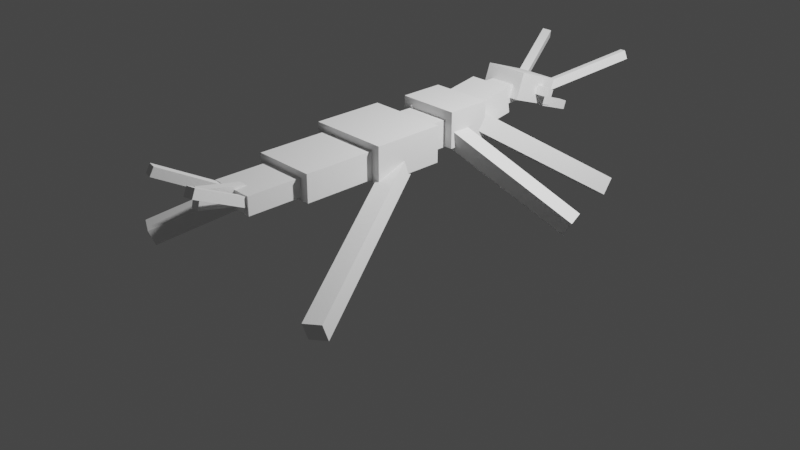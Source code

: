 # Source: Notoptera2.blend  (saved by Blender 2.91.10; exported with 4.5.12 LTS)
import bpy
from mathutils import Matrix  # noqa: F401  (used for matrix-valued properties, if any)

bpy.ops.wm.read_factory_settings(use_empty=True)
scene = bpy.context.scene
scene.name = 'Scene'

# ---- collections
col_collection = bpy.data.collections.new('Collection'); scene.collection.children.link(col_collection)

# ---- world
world_world = bpy.data.worlds.new('World'); scene.world = world_world
world_world.use_nodes = True; world_world.node_tree.nodes.clear()
_N = world_world.node_tree.nodes; _L = world_world.node_tree.links
n0 = _N.new('ShaderNodeOutputWorld'); n0.name = 'World Output'; n0.location = (300, 300)
n1 = _N.new('ShaderNodeBackground'); n1.name = 'Background'; n1.location = (10, 300)
n1.inputs[0].default_value = (0.05088, 0.05088, 0.05088, 1.0)
_L.new(n1.outputs[0], n0.inputs[0])
n0.is_active_output = True
world_world.color = (0.05088, 0.05088, 0.05088)
world_world.use_sun_shadow = False
world_world.sun_shadow_jitter_overblur = 0.0

# ---- cameras
cam_camera = bpy.data.cameras.new('Camera')
cam_camera.clip_end = 100.0
cam_camera.ortho_scale = 7.314

# ---- lights
light_light = bpy.data.lights.new('Light', 'POINT')
light_light.transmission_factor = 0.0
light_light.energy = 1000.0
light_light.shadow_soft_size = 0.1
light_light.shadow_maximum_resolution = 0.006
light_light.use_absolute_resolution = True

# ---- meshes
me_w_rfel = bpy.data.meshes.new('Würfel')
me_w_rfel.from_pydata([(0.0, -4.0, 0.0), (0.0, -4.0, 3.0), (0.0, 1.0, 0.0), (0.0, 1.0, 3.0), (6.0, -4.0, 0.0), (6.0, -4.0, 3.0), (6.0, 1.0, 0.0), (6.0, 1.0, 3.0)], [], [(0, 1, 3, 2), (2, 3, 7, 6), (6, 7, 5, 4), (4, 5, 1, 0), (2, 6, 4, 0), (7, 3, 1, 5)])
_uv = me_w_rfel.uv_layers.new(name='UV-Map')
_uv.uv.foreach_set('vector', [0.2578, 0.5781, 0.2578, 0.6016, 0.2188, 0.6016, 0.2188, 0.5781, 0.2188, 0.5781, 0.2188, 0.6016, 0.1719, 0.6016, 0.1719, 0.5781, 0.3438, 0.5781, 0.3438, 0.6016, 0.3047, 0.6016, 0.3047, 0.5781, 0.3047, 0.5781, 0.3047, 0.6016, 0.2578, 0.6016, 0.2578, 0.5781, 0.2578, 0.6016, 0.2578, 0.6484, 0.2969, 0.6484, 0.2969, 0.6016, 0.2188, 0.6484, 0.2188, 0.6016, 0.2578, 0.6016, 0.2578, 0.6484])
me_w_rfel.use_remesh_fix_poles = True
me_w_rfel.use_remesh_preserve_attributes = False
me_w_rfel.use_mirror_vertex_groups = False
me_w_rfel.update()
me_w_rfel_001 = bpy.data.meshes.new('Würfel.001')
me_w_rfel_001.from_pydata([(0.0, -4.0, 0.0), (0.0, -4.0, 3.0), (0.0, 1.0, 0.0), (0.0, 1.0, 3.0), (6.0, -4.0, 0.0), (6.0, -4.0, 3.0), (6.0, 1.0, 0.0), (6.0, 1.0, 3.0)], [], [(0, 1, 3, 2), (2, 3, 7, 6), (6, 7, 5, 4), (4, 5, 1, 0), (2, 6, 4, 0), (7, 3, 1, 5)])
_uv = me_w_rfel_001.uv_layers.new(name='UV-Map')
_uv.uv.foreach_set('vector', [0.08594, 0.5938, 0.08594, 0.6172, 0.04688, 0.6172, 0.04688, 0.5938, 0.04688, 0.5938, 0.04688, 0.6172, 0.0, 0.6172, 0.0, 0.5938, 0.1719, 0.5938, 0.1719, 0.6172, 0.1328, 0.6172, 0.1328, 0.5938, 0.1328, 0.5938, 0.1328, 0.6172, 0.08594, 0.6172, 0.08594, 0.5938, 0.08594, 0.6172, 0.08594, 0.6641, 0.125, 0.6641, 0.125, 0.6172, 0.04688, 0.6641, 0.04688, 0.6172, 0.08594, 0.6172, 0.08594, 0.6641])
me_w_rfel_001.use_remesh_fix_poles = True
me_w_rfel_001.use_remesh_preserve_attributes = False
me_w_rfel_001.use_mirror_vertex_groups = False
me_w_rfel_001.update()
me_w_rfel_002 = bpy.data.meshes.new('Würfel.002')
me_w_rfel_002.from_pydata([(0.0, -5.0, 0.0), (0.0, -5.0, 4.0), (0.0, 2.0, 0.0), (0.0, 2.0, 4.0), (5.0, -5.0, 0.0), (5.0, -5.0, 4.0), (5.0, 2.0, 0.0), (5.0, 2.0, 4.0)], [], [(0, 1, 3, 2), (2, 3, 7, 6), (6, 7, 5, 4), (4, 5, 1, 0), (2, 6, 4, 0), (7, 3, 1, 5)])
_uv = me_w_rfel_002.uv_layers.new(name='UV-Map')
_uv.uv.foreach_set('vector', [0.4219, 0.6641, 0.4219, 0.6953, 0.3672, 0.6953, 0.3672, 0.6641, 0.3672, 0.6641, 0.3672, 0.6953, 0.3281, 0.6953, 0.3281, 0.6641, 0.5156, 0.6641, 0.5156, 0.6953, 0.4609, 0.6953, 0.4609, 0.6641, 0.4609, 0.6641, 0.4609, 0.6953, 0.4219, 0.6953, 0.4219, 0.6641, 0.4219, 0.6953, 0.4219, 0.7344, 0.4766, 0.7344, 0.4766, 0.6953, 0.3672, 0.7344, 0.3672, 0.6953, 0.4219, 0.6953, 0.4219, 0.7344])
me_w_rfel_002.use_remesh_fix_poles = True
me_w_rfel_002.use_remesh_preserve_attributes = False
me_w_rfel_002.use_mirror_vertex_groups = False
me_w_rfel_002.update()
me_w_rfel_003 = bpy.data.meshes.new('Würfel.003')
me_w_rfel_003.from_pydata([(0.0, -4.0, 0.0), (0.0, -4.0, 3.0), (0.0, 1.0, 0.0), (0.0, 1.0, 3.0), (5.0, -4.0, 0.0), (5.0, -4.0, 3.0), (5.0, 1.0, 0.0), (5.0, 1.0, 3.0)], [], [(0, 1, 3, 2), (2, 3, 7, 6), (6, 7, 5, 4), (4, 5, 1, 0), (2, 6, 4, 0), (7, 3, 1, 5)])
_uv = me_w_rfel_003.uv_layers.new(name='UV-Map')
_uv.uv.foreach_set('vector', [0.2344, 0.5156, 0.2344, 0.5391, 0.1953, 0.5391, 0.1953, 0.5156, 0.1953, 0.5156, 0.1953, 0.5391, 0.1562, 0.5391, 0.1562, 0.5156, 0.3125, 0.5156, 0.3125, 0.5391, 0.2734, 0.5391, 0.2734, 0.5156, 0.2734, 0.5156, 0.2734, 0.5391, 0.2344, 0.5391, 0.2344, 0.5156, 0.2344, 0.5391, 0.2344, 0.5781, 0.2734, 0.5781, 0.2734, 0.5391, 0.1953, 0.5781, 0.1953, 0.5391, 0.2344, 0.5391, 0.2344, 0.5781])
me_w_rfel_003.use_remesh_fix_poles = True
me_w_rfel_003.use_remesh_preserve_attributes = False
me_w_rfel_003.use_mirror_vertex_groups = False
me_w_rfel_003.update()
me_w_rfel_004 = bpy.data.meshes.new('Würfel.004')
me_w_rfel_004.from_pydata([(0.0, -6.0, 0.0), (0.0, -6.0, 4.0), (0.0, 3.0, 0.0), (0.0, 3.0, 4.0), (8.0, -6.0, 0.0), (8.0, -6.0, 4.0), (8.0, 3.0, 0.0), (8.0, 3.0, 4.0)], [], [(0, 1, 3, 2), (2, 3, 7, 6), (6, 7, 5, 4), (4, 5, 1, 0), (2, 6, 4, 0), (7, 3, 1, 5)])
_uv = me_w_rfel_004.uv_layers.new(name='UV-Map')
_uv.uv.foreach_set('vector', [0.1328, 0.8438, 0.1328, 0.875, 0.0625, 0.875, 0.0625, 0.8438, 0.0625, 0.8438, 0.0625, 0.875, 0.0, 0.875, 0.0, 0.8438, 0.2656, 0.8438, 0.2656, 0.875, 0.1953, 0.875, 0.1953, 0.8438, 0.1953, 0.8438, 0.1953, 0.875, 0.1328, 0.875, 0.1328, 0.8438, 0.1328, 0.875, 0.1328, 0.9375, 0.2031, 0.9375, 0.2031, 0.875, 0.0625, 0.9375, 0.0625, 0.875, 0.1328, 0.875, 0.1328, 0.9375])
me_w_rfel_004.use_remesh_fix_poles = True
me_w_rfel_004.use_remesh_preserve_attributes = False
me_w_rfel_004.use_mirror_vertex_groups = False
me_w_rfel_004.update()
me_w_rfel_005 = bpy.data.meshes.new('Würfel.005')
me_w_rfel_005.from_pydata([(0.0, -5.0, 0.0), (0.0, -5.0, 3.0), (0.0, 2.0, 0.0), (0.0, 2.0, 3.0), (9.0, -5.0, 0.0), (9.0, -5.0, 3.0), (9.0, 2.0, 0.0), (9.0, 2.0, 3.0)], [], [(0, 1, 3, 2), (2, 3, 7, 6), (6, 7, 5, 4), (4, 5, 1, 0), (2, 6, 4, 0), (7, 3, 1, 5)])
_uv = me_w_rfel_005.uv_layers.new(name='UV-Map')
_uv.uv.foreach_set('vector', [0.125, 0.75, 0.125, 0.7734, 0.07031, 0.7734, 0.07031, 0.75, 0.07031, 0.75, 0.07031, 0.7734, 0.0, 0.7734, 0.0, 0.75, 0.25, 0.75, 0.25, 0.7734, 0.1953, 0.7734, 0.1953, 0.75, 0.1953, 0.75, 0.1953, 0.7734, 0.125, 0.7734, 0.125, 0.75, 0.125, 0.7734, 0.125, 0.8438, 0.1797, 0.8438, 0.1797, 0.7734, 0.07031, 0.8438, 0.07031, 0.7734, 0.125, 0.7734, 0.125, 0.8438])
me_w_rfel_005.use_remesh_fix_poles = True
me_w_rfel_005.use_remesh_preserve_attributes = False
me_w_rfel_005.use_mirror_vertex_groups = False
me_w_rfel_005.update()
me_w_rfel_006 = bpy.data.meshes.new('Würfel.006')
me_w_rfel_006.from_pydata([(-2.0, -4.0, 0.0), (-2.0, -4.0, 2.0), (-2.0, 1.0, 0.0), (-2.0, 1.0, 2.0), (7.0, -4.0, 0.0), (7.0, -4.0, 2.0), (7.0, 1.0, 0.0), (7.0, 1.0, 2.0)], [], [(0, 1, 3, 2), (2, 3, 7, 6), (6, 7, 5, 4), (4, 5, 1, 0), (2, 6, 4, 0), (7, 3, 1, 5)])
_uv = me_w_rfel_006.uv_layers.new(name='UV-Map')
_uv.uv.foreach_set('vector', [0.1094, 0.6641, 0.1094, 0.6797, 0.07031, 0.6797, 0.07031, 0.6641, 0.07031, 0.6641, 0.07031, 0.6797, 0.0, 0.6797, 0.0, 0.6641, 0.2188, 0.6641, 0.2188, 0.6797, 0.1797, 0.6797, 0.1797, 0.6641, 0.1797, 0.6641, 0.1797, 0.6797, 0.1094, 0.6797, 0.1094, 0.6641, 0.1094, 0.6797, 0.1094, 0.75, 0.1484, 0.75, 0.1484, 0.6797, 0.07031, 0.75, 0.07031, 0.6797, 0.1094, 0.6797, 0.1094, 0.75])
me_w_rfel_006.use_remesh_fix_poles = True
me_w_rfel_006.use_remesh_preserve_attributes = False
me_w_rfel_006.use_mirror_vertex_groups = False
me_w_rfel_006.update()
me_w_rfel_007 = bpy.data.meshes.new('Würfel.007')
me_w_rfel_007.from_pydata([(2.0, -2.0, 0.0), (2.0, -2.0, 2.0), (2.0, -1.0, 0.0), (2.0, -1.0, 2.0), (7.0, -2.0, 0.0), (7.0, -2.0, 2.0), (7.0, -1.0, 0.0), (7.0, -1.0, 2.0)], [], [(0, 1, 3, 2), (2, 3, 7, 6), (6, 7, 5, 4), (4, 5, 1, 0), (2, 6, 4, 0), (7, 3, 1, 5)])
_uv = me_w_rfel_007.uv_layers.new(name='UV-Map')
_uv.uv.foreach_set('vector', [0.3984, 0.8203, 0.3984, 0.8359, 0.3906, 0.8359, 0.3906, 0.8203, 0.3906, 0.8203, 0.3906, 0.8359, 0.3516, 0.8359, 0.3516, 0.8203, 0.4453, 0.8203, 0.4453, 0.8359, 0.4375, 0.8359, 0.4375, 0.8203, 0.4375, 0.8203, 0.4375, 0.8359, 0.3984, 0.8359, 0.3984, 0.8203, 0.3984, 0.8359, 0.3984, 0.875, 0.4062, 0.875, 0.4062, 0.8359, 0.3906, 0.875, 0.3906, 0.8359, 0.3984, 0.8359, 0.3984, 0.875])
me_w_rfel_007.use_remesh_fix_poles = True
me_w_rfel_007.use_remesh_preserve_attributes = False
me_w_rfel_007.use_mirror_vertex_groups = False
me_w_rfel_007.update()
me_w_rfel_008 = bpy.data.meshes.new('Würfel.008')
me_w_rfel_008.from_pydata([(-2.0, -2.0, 0.0), (-2.0, -2.0, 1.0), (-2.0, -1.0, 0.0), (-2.0, -1.0, 1.0), (7.0, -2.0, 0.0), (7.0, -2.0, 1.0), (7.0, -1.0, 0.0), (7.0, -1.0, 1.0)], [], [(0, 1, 3, 2), (2, 3, 7, 6), (6, 7, 5, 4), (4, 5, 1, 0), (2, 6, 4, 0), (7, 3, 1, 5)])
_uv = me_w_rfel_008.uv_layers.new(name='UV-Map')
_uv.uv.foreach_set('vector', [0.07812, 0.5156, 0.07812, 0.5234, 0.07031, 0.5234, 0.07031, 0.5156, 0.07031, 0.5156, 0.07031, 0.5234, 0.0, 0.5234, 0.0, 0.5156, 0.1562, 0.5156, 0.1562, 0.5234, 0.1484, 0.5234, 0.1484, 0.5156, 0.1484, 0.5156, 0.1484, 0.5234, 0.07812, 0.5234, 0.07812, 0.5156, 0.07812, 0.5234, 0.07812, 0.5938, 0.08594, 0.5938, 0.08594, 0.5234, 0.07031, 0.5938, 0.07031, 0.5234, 0.07812, 0.5234, 0.07812, 0.5938])
me_w_rfel_008.use_remesh_fix_poles = True
me_w_rfel_008.use_remesh_preserve_attributes = False
me_w_rfel_008.use_mirror_vertex_groups = False
me_w_rfel_008.update()
me_w_rfel_009 = bpy.data.meshes.new('Würfel.009')
me_w_rfel_009.from_pydata([(-2.0, -2.0, 0.0), (-2.0, -2.0, 1.0), (-2.0, -1.0, 0.0), (-2.0, -1.0, 1.0), (7.0, -2.0, 0.0), (7.0, -2.0, 1.0), (7.0, -1.0, 0.0), (7.0, -1.0, 1.0)], [], [(0, 1, 3, 2), (2, 3, 7, 6), (6, 7, 5, 4), (4, 5, 1, 0), (2, 6, 4, 0), (7, 3, 1, 5)])
_uv = me_w_rfel_009.uv_layers.new(name='UV-Map')
_uv.uv.foreach_set('vector', [0.4219, 0.5781, 0.4219, 0.5859, 0.4141, 0.5859, 0.4141, 0.5781, 0.4141, 0.5781, 0.4141, 0.5859, 0.3438, 0.5859, 0.3438, 0.5781, 0.5, 0.5781, 0.5, 0.5859, 0.4922, 0.5859, 0.4922, 0.5781, 0.4922, 0.5781, 0.4922, 0.5859, 0.4219, 0.5859, 0.4219, 0.5781, 0.4219, 0.5859, 0.4219, 0.6562, 0.4297, 0.6562, 0.4297, 0.5859, 0.4141, 0.6562, 0.4141, 0.5859, 0.4219, 0.5859, 0.4219, 0.6562])
me_w_rfel_009.use_remesh_fix_poles = True
me_w_rfel_009.use_remesh_preserve_attributes = False
me_w_rfel_009.use_mirror_vertex_groups = False
me_w_rfel_009.update()
me_w_rfel_010 = bpy.data.meshes.new('Würfel.010')
me_w_rfel_010.from_pydata([(-1.0, -3.0, 0.0), (-1.0, -3.0, 2.0), (-1.0, 0.0, 0.0), (-1.0, 0.0, 2.0), (4.0, -3.0, 0.0), (4.0, -3.0, 2.0), (4.0, 0.0, 0.0), (4.0, 0.0, 2.0)], [], [(0, 1, 3, 2), (2, 3, 7, 6), (6, 7, 5, 4), (4, 5, 1, 0), (2, 6, 4, 0), (7, 3, 1, 5)])
_uv = me_w_rfel_010.uv_layers.new(name='UV-Map')
_uv.uv.foreach_set('vector', [0.2891, 0.8203, 0.2891, 0.8359, 0.2656, 0.8359, 0.2656, 0.8203, 0.2656, 0.8203, 0.2656, 0.8359, 0.2266, 0.8359, 0.2266, 0.8203, 0.3516, 0.8203, 0.3516, 0.8359, 0.3281, 0.8359, 0.3281, 0.8203, 0.3281, 0.8203, 0.3281, 0.8359, 0.2891, 0.8359, 0.2891, 0.8203, 0.2891, 0.8359, 0.2891, 0.875, 0.3125, 0.875, 0.3125, 0.8359, 0.2656, 0.875, 0.2656, 0.8359, 0.2891, 0.8359, 0.2891, 0.875])
me_w_rfel_010.use_remesh_fix_poles = True
me_w_rfel_010.use_remesh_preserve_attributes = False
me_w_rfel_010.use_mirror_vertex_groups = False
me_w_rfel_010.update()
me_w_rfel_011 = bpy.data.meshes.new('Würfel.011')
me_w_rfel_011.from_pydata([(0.0, 0.0, 0.0), (0.0, 0.0, 1.0), (0.0, 1.0, 0.0), (0.0, 1.0, 1.0), (1.0, 0.0, 0.0), (1.0, 0.0, 1.0), (1.0, 1.0, 0.0), (1.0, 1.0, 1.0)], [], [(0, 1, 3, 2), (2, 3, 7, 6), (6, 7, 5, 4), (4, 5, 1, 0), (2, 6, 4, 0), (7, 3, 1, 5)])
_uv = me_w_rfel_011.uv_layers.new(name='UV-Map')
_uv.uv.foreach_set('vector', [0.04688, 0.9219, 0.04688, 0.9297, 0.03906, 0.9297, 0.03906, 0.9219, 0.03906, 0.9219, 0.03906, 0.9297, 0.03125, 0.9297, 0.03125, 0.9219, 0.0625, 0.9219, 0.0625, 0.9297, 0.05469, 0.9297, 0.05469, 0.9219, 0.05469, 0.9219, 0.05469, 0.9297, 0.04688, 0.9297, 0.04688, 0.9219, 0.04688, 0.9297, 0.04688, 0.9375, 0.05469, 0.9375, 0.05469, 0.9297, 0.03906, 0.9375, 0.03906, 0.9297, 0.04688, 0.9297, 0.04688, 0.9375])
me_w_rfel_011.use_remesh_fix_poles = True
me_w_rfel_011.use_remesh_preserve_attributes = False
me_w_rfel_011.use_mirror_vertex_groups = False
me_w_rfel_011.update()
me_w_rfel_012 = bpy.data.meshes.new('Würfel.012')
me_w_rfel_012.from_pydata([(0.0, 0.0, 0.0), (0.0, 0.0, 1.0), (0.0, 1.0, 0.0), (0.0, 1.0, 1.0), (1.0, 0.0, 0.0), (1.0, 0.0, 1.0), (1.0, 1.0, 0.0), (1.0, 1.0, 1.0)], [], [(0, 1, 3, 2), (2, 3, 7, 6), (6, 7, 5, 4), (4, 5, 1, 0), (2, 6, 4, 0), (7, 3, 1, 5)])
_uv = me_w_rfel_012.uv_layers.new(name='UV-Map')
_uv.uv.foreach_set('vector', [0.01562, 0.9219, 0.01562, 0.9297, 0.007812, 0.9297, 0.007812, 0.9219, 0.007812, 0.9219, 0.007812, 0.9297, 0.0, 0.9297, 0.0, 0.9219, 0.03125, 0.9219, 0.03125, 0.9297, 0.02344, 0.9297, 0.02344, 0.9219, 0.02344, 0.9219, 0.02344, 0.9297, 0.01562, 0.9297, 0.01562, 0.9219, 0.01562, 0.9297, 0.01562, 0.9375, 0.02344, 0.9375, 0.02344, 0.9297, 0.007812, 0.9375, 0.007812, 0.9297, 0.01562, 0.9297, 0.01562, 0.9375])
me_w_rfel_012.use_remesh_fix_poles = True
me_w_rfel_012.use_remesh_preserve_attributes = False
me_w_rfel_012.use_mirror_vertex_groups = False
me_w_rfel_012.update()
me_w_rfel_013 = bpy.data.meshes.new('Würfel.013')
me_w_rfel_013.from_pydata([(-5.0, 0.0, 0.0), (-5.0, 0.0, 1.0), (-5.0, 1.0, 0.0), (-5.0, 1.0, 1.0), (5.0, 0.0, 0.0), (5.0, 0.0, 1.0), (5.0, 1.0, 0.0), (5.0, 1.0, 1.0)], [], [(0, 1, 3, 2), (2, 3, 7, 6), (6, 7, 5, 4), (4, 5, 1, 0), (2, 6, 4, 0), (7, 3, 1, 5)])
_uv = me_w_rfel_013.uv_layers.new(name='UV-Map')
_uv.uv.foreach_set('vector', [0.3203, 0.6484, 0.3203, 0.6562, 0.3125, 0.6562, 0.3125, 0.6484, 0.3125, 0.6484, 0.3125, 0.6562, 0.2344, 0.6562, 0.2344, 0.6484, 0.4062, 0.6484, 0.4062, 0.6562, 0.3984, 0.6562, 0.3984, 0.6484, 0.3984, 0.6484, 0.3984, 0.6562, 0.3203, 0.6562, 0.3203, 0.6484, 0.3203, 0.6562, 0.3203, 0.7344, 0.3281, 0.7344, 0.3281, 0.6562, 0.3125, 0.7344, 0.3125, 0.6562, 0.3203, 0.6562, 0.3203, 0.7344])
me_w_rfel_013.use_remesh_fix_poles = True
me_w_rfel_013.use_remesh_preserve_attributes = False
me_w_rfel_013.use_mirror_vertex_groups = False
me_w_rfel_013.update()
me_w_rfel_014 = bpy.data.meshes.new('Würfel.014')
me_w_rfel_014.from_pydata([(-3.0, 0.0, 0.0), (-3.0, 0.0, 1.0), (-3.0, 1.0, 0.0), (-3.0, 1.0, 1.0), (1.0, 0.0, 0.0), (1.0, 0.0, 1.0), (1.0, 1.0, 0.0), (1.0, 1.0, 1.0)], [], [(0, 1, 3, 2), (2, 3, 7, 6), (6, 7, 5, 4), (4, 5, 1, 0), (2, 6, 4, 0), (7, 3, 1, 5)])
_uv = me_w_rfel_014.uv_layers.new(name='UV-Map')
_uv.uv.foreach_set('vector', [0.3516, 0.8359, 0.3516, 0.8438, 0.3438, 0.8438, 0.3438, 0.8359, 0.3438, 0.8359, 0.3438, 0.8438, 0.3125, 0.8438, 0.3125, 0.8359, 0.3906, 0.8359, 0.3906, 0.8438, 0.3828, 0.8438, 0.3828, 0.8359, 0.3828, 0.8359, 0.3828, 0.8438, 0.3516, 0.8438, 0.3516, 0.8359, 0.3516, 0.8438, 0.3516, 0.875, 0.3594, 0.875, 0.3594, 0.8438, 0.3438, 0.875, 0.3438, 0.8438, 0.3516, 0.8438, 0.3516, 0.875])
me_w_rfel_014.use_remesh_fix_poles = True
me_w_rfel_014.use_remesh_preserve_attributes = False
me_w_rfel_014.use_mirror_vertex_groups = False
me_w_rfel_014.update()
me_w_rfel_015 = bpy.data.meshes.new('Würfel.015')
me_w_rfel_015.from_pydata([(-3.0, 0.0, 0.0), (-3.0, 0.0, 1.0), (-3.0, 1.0, 0.0), (-3.0, 1.0, 1.0), (1.0, 0.0, 0.0), (1.0, 0.0, 1.0), (1.0, 1.0, 0.0), (1.0, 1.0, 1.0)], [], [(0, 1, 3, 2), (2, 3, 7, 6), (6, 7, 5, 4), (4, 5, 1, 0), (2, 6, 4, 0), (7, 3, 1, 5)])
_uv = me_w_rfel_015.uv_layers.new(name='UV-Map')
_uv.uv.foreach_set('vector', [0.2734, 0.6953, 0.2734, 0.7031, 0.2656, 0.7031, 0.2656, 0.6953, 0.2656, 0.6953, 0.2656, 0.7031, 0.2344, 0.7031, 0.2344, 0.6953, 0.3125, 0.6953, 0.3125, 0.7031, 0.3047, 0.7031, 0.3047, 0.6953, 0.3047, 0.6953, 0.3047, 0.7031, 0.2734, 0.7031, 0.2734, 0.6953, 0.2734, 0.7031, 0.2734, 0.7344, 0.2812, 0.7344, 0.2812, 0.7031, 0.2656, 0.7344, 0.2656, 0.7031, 0.2734, 0.7031, 0.2734, 0.7344])
me_w_rfel_015.use_remesh_fix_poles = True
me_w_rfel_015.use_remesh_preserve_attributes = False
me_w_rfel_015.use_mirror_vertex_groups = False
me_w_rfel_015.update()
me_w_rfel_016 = bpy.data.meshes.new('Würfel.016')
me_w_rfel_016.from_pydata([(-5.0, 0.0, 0.0), (-5.0, 0.0, 1.0), (-5.0, 1.0, 0.0), (-5.0, 1.0, 1.0), (5.0, 0.0, 0.0), (5.0, 0.0, 1.0), (5.0, 1.0, 0.0), (5.0, 1.0, 1.0)], [], [(0, 1, 3, 2), (2, 3, 7, 6), (6, 7, 5, 4), (4, 5, 1, 0), (2, 6, 4, 0), (7, 3, 1, 5)])
_uv = me_w_rfel_016.uv_layers.new(name='UV-Map')
_uv.uv.foreach_set('vector', [0.2266, 0.6562, 0.2266, 0.6641, 0.2188, 0.6641, 0.2188, 0.6562, 0.2188, 0.6562, 0.2188, 0.6641, 0.1406, 0.6641, 0.1406, 0.6562, 0.3125, 0.6562, 0.3125, 0.6641, 0.3047, 0.6641, 0.3047, 0.6562, 0.3047, 0.6562, 0.3047, 0.6641, 0.2266, 0.6641, 0.2266, 0.6562, 0.2266, 0.6641, 0.2266, 0.7422, 0.2344, 0.7422, 0.2344, 0.6641, 0.2188, 0.7422, 0.2188, 0.6641, 0.2266, 0.6641, 0.2266, 0.7422])
me_w_rfel_016.use_remesh_fix_poles = True
me_w_rfel_016.use_remesh_preserve_attributes = False
me_w_rfel_016.use_mirror_vertex_groups = False
me_w_rfel_016.update()
me_w_rfel_017 = bpy.data.meshes.new('Würfel.017')
me_w_rfel_017.from_pydata([(-1.0, -3.0, 0.0), (-1.0, -3.0, 2.0), (-1.0, 14.0, 0.0), (-1.0, 14.0, 2.0), (1.0, -3.0, 0.0), (1.0, -3.0, 2.0), (1.0, 14.0, 0.0), (1.0, 14.0, 2.0)], [], [(0, 1, 3, 2), (2, 3, 7, 6), (6, 7, 5, 4), (4, 5, 1, 0), (2, 6, 4, 0), (7, 3, 1, 5)])
_uv = me_w_rfel_017.uv_layers.new(name='UV-Map')
_uv.uv.foreach_set('vector', [0.3828, 0.7344, 0.3828, 0.75, 0.25, 0.75, 0.25, 0.7344, 0.25, 0.7344, 0.25, 0.75, 0.2344, 0.75, 0.2344, 0.7344, 0.5312, 0.7344, 0.5312, 0.75, 0.3984, 0.75, 0.3984, 0.7344, 0.3984, 0.7344, 0.3984, 0.75, 0.3828, 0.75, 0.3828, 0.7344, 0.3828, 0.75, 0.3828, 0.7656, 0.5156, 0.7656, 0.5156, 0.75, 0.25, 0.7656, 0.25, 0.75, 0.3828, 0.75, 0.3828, 0.7656])
me_w_rfel_017.use_remesh_fix_poles = True
me_w_rfel_017.use_remesh_preserve_attributes = False
me_w_rfel_017.use_mirror_vertex_groups = False
me_w_rfel_017.update()
me_w_rfel_018 = bpy.data.meshes.new('Würfel.018')
me_w_rfel_018.from_pydata([(-1.0, -5.0, 0.0), (-1.0, -5.0, 2.0), (-1.0, 12.0, 0.0), (-1.0, 12.0, 2.0), (1.0, -5.0, 0.0), (1.0, -5.0, 2.0), (1.0, 12.0, 0.0), (1.0, 12.0, 2.0)], [], [(0, 1, 3, 2), (2, 3, 7, 6), (6, 7, 5, 4), (4, 5, 1, 0), (2, 6, 4, 0), (7, 3, 1, 5)])
_uv = me_w_rfel_018.uv_layers.new(name='UV-Map')
_uv.uv.foreach_set('vector', [0.3516, 0.875, 0.3516, 0.8906, 0.2188, 0.8906, 0.2188, 0.875, 0.2188, 0.875, 0.2188, 0.8906, 0.2031, 0.8906, 0.2031, 0.875, 0.5, 0.875, 0.5, 0.8906, 0.3672, 0.8906, 0.3672, 0.875, 0.3672, 0.875, 0.3672, 0.8906, 0.3516, 0.8906, 0.3516, 0.875, 0.3516, 0.8906, 0.3516, 0.9062, 0.4844, 0.9062, 0.4844, 0.8906, 0.2188, 0.9062, 0.2188, 0.8906, 0.3516, 0.8906, 0.3516, 0.9062])
me_w_rfel_018.use_remesh_fix_poles = True
me_w_rfel_018.use_remesh_preserve_attributes = False
me_w_rfel_018.use_mirror_vertex_groups = False
me_w_rfel_018.update()
me_w_rfel_019 = bpy.data.meshes.new('Würfel.019')
me_w_rfel_019.from_pydata([(0.0, -5.0, 0.0), (0.0, -5.0, 2.0), (0.0, 12.0, 0.0), (0.0, 12.0, 2.0), (2.0, -5.0, 0.0), (2.0, -5.0, 2.0), (2.0, 12.0, 0.0), (2.0, 12.0, 2.0)], [], [(0, 1, 3, 2), (2, 3, 7, 6), (6, 7, 5, 4), (4, 5, 1, 0), (2, 6, 4, 0), (7, 3, 1, 5)])
_uv = me_w_rfel_019.uv_layers.new(name='UV-Map')
_uv.uv.foreach_set('vector', [0.3516, 0.9062, 0.3516, 0.9219, 0.2188, 0.9219, 0.2188, 0.9062, 0.2188, 0.9062, 0.2188, 0.9219, 0.2031, 0.9219, 0.2031, 0.9062, 0.5, 0.9062, 0.5, 0.9219, 0.3672, 0.9219, 0.3672, 0.9062, 0.3672, 0.9062, 0.3672, 0.9219, 0.3516, 0.9219, 0.3516, 0.9062, 0.3516, 0.9219, 0.3516, 0.9375, 0.4844, 0.9375, 0.4844, 0.9219, 0.2188, 0.9375, 0.2188, 0.9219, 0.3516, 0.9219, 0.3516, 0.9375])
me_w_rfel_019.use_remesh_fix_poles = True
me_w_rfel_019.use_remesh_preserve_attributes = False
me_w_rfel_019.use_mirror_vertex_groups = False
me_w_rfel_019.update()
me_w_rfel_020 = bpy.data.meshes.new('Würfel.020')
me_w_rfel_020.from_pydata([(0.0, -3.0, 0.0), (0.0, -3.0, 2.0), (0.0, 14.0, 0.0), (0.0, 14.0, 2.0), (2.0, -3.0, 0.0), (2.0, -3.0, 2.0), (2.0, 14.0, 0.0), (2.0, 14.0, 2.0)], [], [(0, 1, 3, 2), (2, 3, 7, 6), (6, 7, 5, 4), (4, 5, 1, 0), (2, 6, 4, 0), (7, 3, 1, 5)])
_uv = me_w_rfel_020.uv_layers.new(name='UV-Map')
_uv.uv.foreach_set('vector', [0.3281, 0.7891, 0.3281, 0.8047, 0.1953, 0.8047, 0.1953, 0.7891, 0.1953, 0.7891, 0.1953, 0.8047, 0.1797, 0.8047, 0.1797, 0.7891, 0.4766, 0.7891, 0.4766, 0.8047, 0.3438, 0.8047, 0.3438, 0.7891, 0.3438, 0.7891, 0.3438, 0.8047, 0.3281, 0.8047, 0.3281, 0.7891, 0.3281, 0.8047, 0.3281, 0.8203, 0.4609, 0.8203, 0.4609, 0.8047, 0.1953, 0.8203, 0.1953, 0.8047, 0.3281, 0.8047, 0.3281, 0.8203])
me_w_rfel_020.use_remesh_fix_poles = True
me_w_rfel_020.use_remesh_preserve_attributes = False
me_w_rfel_020.use_mirror_vertex_groups = False
me_w_rfel_020.update()
me_w_rfel_021 = bpy.data.meshes.new('Würfel.021')
me_w_rfel_021.from_pydata([(0.0, -13.0, 0.0), (0.0, -13.0, 2.0), (0.0, 14.0, 0.0), (0.0, 14.0, 2.0), (2.0, -13.0, 0.0), (2.0, -13.0, 2.0), (2.0, 14.0, 0.0), (2.0, 14.0, 2.0)], [], [(0, 1, 3, 2), (2, 3, 7, 6), (6, 7, 5, 4), (4, 5, 1, 0), (2, 6, 4, 0), (7, 3, 1, 5)])
_uv = me_w_rfel_021.uv_layers.new(name='UV-Map')
_uv.uv.foreach_set('vector', [0.2266, 0.9375, 0.2266, 0.9531, 0.01562, 0.9531, 0.01562, 0.9375, 0.01562, 0.9375, 0.01562, 0.9531, 0.0, 0.9531, 0.0, 0.9375, 0.4531, 0.9375, 0.4531, 0.9531, 0.2422, 0.9531, 0.2422, 0.9375, 0.2422, 0.9375, 0.2422, 0.9531, 0.2266, 0.9531, 0.2266, 0.9375, 0.2266, 0.9531, 0.2266, 0.9688, 0.4375, 0.9688, 0.4375, 0.9531, 0.01562, 0.9688, 0.01562, 0.9531, 0.2266, 0.9531, 0.2266, 0.9688])
me_w_rfel_021.use_remesh_fix_poles = True
me_w_rfel_021.use_remesh_preserve_attributes = False
me_w_rfel_021.use_mirror_vertex_groups = False
me_w_rfel_021.update()
me_w_rfel_022 = bpy.data.meshes.new('Würfel.022')
me_w_rfel_022.from_pydata([(0.0, -24.0, 0.0), (0.0, -24.0, 2.0), (0.0, 3.0, 0.0), (0.0, 3.0, 2.0), (2.0, -24.0, 0.0), (2.0, -24.0, 2.0), (2.0, 3.0, 0.0), (2.0, 3.0, 2.0)], [], [(0, 1, 3, 2), (2, 3, 7, 6), (6, 7, 5, 4), (4, 5, 1, 0), (2, 6, 4, 0), (7, 3, 1, 5)])
_uv = me_w_rfel_022.uv_layers.new(name='UV-Map')
_uv.uv.foreach_set('vector', [0.2266, 0.9688, 0.2266, 0.9844, 0.01562, 0.9844, 0.01562, 0.9688, 0.01562, 0.9688, 0.01562, 0.9844, 0.0, 0.9844, 0.0, 0.9688, 0.4531, 0.9688, 0.4531, 0.9844, 0.2422, 0.9844, 0.2422, 0.9688, 0.2422, 0.9688, 0.2422, 0.9844, 0.2266, 0.9844, 0.2266, 0.9688, 0.2266, 0.9844, 0.2266, 1.0, 0.4375, 1.0, 0.4375, 0.9844, 0.01562, 1.0, 0.01562, 0.9844, 0.2266, 0.9844, 0.2266, 1.0])
me_w_rfel_022.use_remesh_fix_poles = True
me_w_rfel_022.use_remesh_preserve_attributes = False
me_w_rfel_022.use_mirror_vertex_groups = False
me_w_rfel_022.update()
arm_skelett_001 = bpy.data.armatures.new('Skelett.001')  # bones are not reproduced
arm_skelett_002 = bpy.data.armatures.new('Skelett.002')  # bones are not reproduced
arm_skelett_004 = bpy.data.armatures.new('Skelett.004')  # bones are not reproduced
arm_skelett_003 = bpy.data.armatures.new('Skelett.003')  # bones are not reproduced
arm_skelett_005 = bpy.data.armatures.new('Skelett.005')  # bones are not reproduced
arm_skelett_006 = bpy.data.armatures.new('Skelett.006')  # bones are not reproduced
arm_skelett_007 = bpy.data.armatures.new('Skelett.007')  # bones are not reproduced
arm_skelett_009 = bpy.data.armatures.new('Skelett.009')  # bones are not reproduced
arm_skelett_008 = bpy.data.armatures.new('Skelett.008')  # bones are not reproduced
arm_skelett_011 = bpy.data.armatures.new('Skelett.011')  # bones are not reproduced
arm_skelett_010 = bpy.data.armatures.new('Skelett.010')  # bones are not reproduced
arm_skelett_012 = bpy.data.armatures.new('Skelett.012')  # bones are not reproduced

# ---- objects
ob_cube_001 = bpy.data.objects.new('cube.001', me_w_rfel)
ob_cube_002 = bpy.data.objects.new('cube.002', me_w_rfel_001)
ob_cube_003 = bpy.data.objects.new('cube.003', me_w_rfel_002)
ob_cube_004 = bpy.data.objects.new('cube.004', me_w_rfel_003)
ob_cube_005 = bpy.data.objects.new('cube.005', me_w_rfel_004)
ob_cube_006 = bpy.data.objects.new('cube.006', me_w_rfel_005)
ob_cube_007 = bpy.data.objects.new('cube.007', me_w_rfel_006)
ob_cube_008 = bpy.data.objects.new('cube.008', me_w_rfel_007)
ob_cube_009 = bpy.data.objects.new('cube.009', me_w_rfel_008)
ob_cube_010 = bpy.data.objects.new('cube.010', me_w_rfel_009)
ob_cube_011 = bpy.data.objects.new('cube.011', me_w_rfel_010)
ob_cube_012 = bpy.data.objects.new('cube.012', me_w_rfel_011)
ob_cube_013 = bpy.data.objects.new('cube.013', me_w_rfel_012)
ob_cube_014 = bpy.data.objects.new('cube.014', me_w_rfel_013)
ob_cube_015 = bpy.data.objects.new('cube.015', me_w_rfel_014)
ob_cube_016 = bpy.data.objects.new('cube.016', me_w_rfel_015)
ob_cube_017 = bpy.data.objects.new('cube.017', me_w_rfel_016)
ob_cube_018 = bpy.data.objects.new('cube.018', me_w_rfel_017)
ob_cube_019 = bpy.data.objects.new('cube.019', me_w_rfel_018)
ob_cube_020 = bpy.data.objects.new('cube.020', me_w_rfel_019)
ob_cube_021 = bpy.data.objects.new('cube.021', me_w_rfel_020)
ob_cube_022 = bpy.data.objects.new('cube.022', me_w_rfel_021)
ob_cube = bpy.data.objects.new('cube', me_w_rfel_022)
ob_skelett_001 = bpy.data.objects.new('Skelett.001', arm_skelett_001)
ob_skelett_002 = bpy.data.objects.new('Skelett.002', arm_skelett_002)
ob_skelett_004 = bpy.data.objects.new('Skelett.004', arm_skelett_004)
ob_skelett_003 = bpy.data.objects.new('Skelett.003', arm_skelett_003)
ob_skelett_005 = bpy.data.objects.new('Skelett.005', arm_skelett_005)
ob_skelett_006 = bpy.data.objects.new('Skelett.006', arm_skelett_006)
ob_skelett_007 = bpy.data.objects.new('Skelett.007', arm_skelett_007)
ob_skelett_009 = bpy.data.objects.new('Skelett.009', arm_skelett_009)
ob_skelett_008 = bpy.data.objects.new('Skelett.008', arm_skelett_008)
ob_skelett_011 = bpy.data.objects.new('Skelett.011', arm_skelett_011)
ob_skelett_010 = bpy.data.objects.new('Skelett.010', arm_skelett_010)
ob_skelett = bpy.data.objects.new('Skelett', arm_skelett_012)
ob_light = bpy.data.objects.new('Light', light_light)
ob_camera = bpy.data.objects.new('Camera', cam_camera)

# ---- transforms, parenting, visibility, modifiers, constraints
ob_cube_001.parent = ob_skelett_005
ob_cube_001.matrix_parent_inverse = Matrix(((2.305, -0.0, 0.0, -0.0), (-0.0, 0.2608, -2.29, 1.922), (0.0, 2.29, 0.2608, -3.087), (-0.0, 0.0, -0.0, 1.0)))
ob_cube_001.location = (0.1344, 2.002, 0.7731)
ob_cube_001.rotation_euler = (0.0003159, -0.3472, -1.572)
ob_cube_001.scale = (0.09543, 0.09543, 0.09543)
ob_cube_001.lineart.crease_threshold = 0.0
_vg = ob_cube_001.vertex_groups.new(name='Bone')
_vg.add([0, 1, 2, 3, 4, 5, 6, 7], 1.0, 'REPLACE')
_m = ob_cube_001.modifiers.new('Skelett', 'ARMATURE')
_m.object = ob_skelett_005
ob_cube_002.location = (0.1337, 1.354, 0.8603)
ob_cube_002.rotation_euler = (-0.0001467, 0.1664, -1.572)
ob_cube_002.scale = (0.09543, 0.09543, 0.09543)
ob_cube_002.lineart.crease_threshold = 0.0
ob_cube_003.location = (0.1333, 0.8772, 0.7472)
ob_cube_003.rotation_euler = (0.0, -0.0, -1.572)
ob_cube_003.scale = (0.09543, 0.09543, 0.09543)
ob_cube_003.lineart.crease_threshold = 0.0
ob_cube_004.location = (0.133, 0.4955, 0.7396)
ob_cube_004.rotation_euler = (0.0, -0.0, -1.572)
ob_cube_004.scale = (0.09543, 0.09543, 0.09543)
ob_cube_004.lineart.crease_threshold = 0.0
ob_cube_005.location = (0.1326, 0.1137, 0.7161)
ob_cube_005.rotation_euler = (0.0, -0.0, -1.572)
ob_cube_005.scale = (0.09543, 0.09543, 0.09543)
ob_cube_005.lineart.crease_threshold = 0.0
ob_cube_006.parent = ob_skelett
ob_cube_006.matrix_parent_inverse = Matrix(((1.327, -0.0, 0.0, -0.0), (-0.0, 0.1041, 1.323, -1.207), (-0.0, -1.323, 0.1041, -0.6511), (0.0, 0.0, -0.0, 1.0)))
ob_cube_006.location = (0.132, -0.5543, 0.7382)
ob_cube_006.rotation_euler = (0.0, -0.0, -1.572)
ob_cube_006.scale = (0.09543, 0.09543, 0.09543)
ob_cube_006.lineart.crease_threshold = 0.0
_vg = ob_cube_006.vertex_groups.new(name='Bone')
_vg.add([0, 1, 2, 3, 4, 5, 6, 7], 1.0, 'REPLACE')
_m = ob_cube_006.modifiers.new('Skelett', 'ARMATURE')
_m = ob_cube_006.modifiers.new('Skelett.001', 'ARMATURE')
_m.object = ob_skelett
ob_cube_007.parent = ob_skelett
ob_cube_007.matrix_parent_inverse = Matrix(((1.327, -0.0, 0.0, -0.0), (-0.0, 0.1041, 1.323, -1.207), (-0.0, -1.323, 0.1041, -0.6511), (0.0, 0.0, -0.0, 1.0)))
ob_cube_007.location = (0.1314, -1.318, 0.7685)
ob_cube_007.rotation_euler = (0.0, -0.0, -1.572)
ob_cube_007.scale = (0.09543, 0.09543, 0.09543)
ob_cube_007.lineart.crease_threshold = 0.0
_vg = ob_cube_007.vertex_groups.new(name='Bone')
_vg.add([0, 1, 2, 3, 4, 5, 6, 7], 1.0, 'REPLACE')
_m = ob_cube_007.modifiers.new('Skelett', 'ARMATURE')
_m = ob_cube_007.modifiers.new('Skelett.001', 'ARMATURE')
_m.object = ob_skelett
ob_cube_008.parent = ob_skelett
ob_cube_008.matrix_parent_inverse = Matrix(((1.327, -0.0, 0.0, -0.0), (-0.0, 0.1041, 1.323, -1.207), (-0.0, -1.323, 0.1041, -0.6511), (0.0, 0.0, -0.0, 1.0)))
ob_cube_008.location = (0.1314, -1.713, 0.7375)
ob_cube_008.rotation_euler = (0.0001901, -0.2144, -1.572)
ob_cube_008.scale = (0.09543, 0.09543, 0.09543)
ob_cube_008.lineart.crease_threshold = 0.0
_vg = ob_cube_008.vertex_groups.new(name='Bone')
_vg.add([0, 1, 2, 3, 4, 5, 6, 7], 1.0, 'REPLACE')
_m = ob_cube_008.modifiers.new('Skelett', 'ARMATURE')
_m = ob_cube_008.modifiers.new('Skelett.001', 'ARMATURE')
_m.object = ob_skelett
ob_cube_009.parent = ob_skelett
ob_cube_009.matrix_parent_inverse = Matrix(((1.327, -0.0, 0.0, -0.0), (-0.0, 0.1041, 1.323, -1.207), (-0.0, -1.323, 0.1041, -0.6511), (0.0, 0.0, -0.0, 1.0)))
ob_cube_009.location = (-0.05085, -2.055, 0.8639)
ob_cube_009.rotation_euler = (0.0004522, -0.4778, -1.786)
ob_cube_009.scale = (0.09543, 0.09543, 0.09543)
ob_cube_009.lineart.crease_threshold = 0.0
_vg = ob_cube_009.vertex_groups.new(name='Bone')
for _i, _w in zip([0, 1, 2, 3, 4, 5, 6, 7], [1.0, 1.0, 1.0, 1.0, 1.0, 1.0, 1.0, 1.0]): _vg.add([_i], _w, 'REPLACE')
_m = ob_cube_009.modifiers.new('Skelett', 'ARMATURE')
_m = ob_cube_009.modifiers.new('Skelett.001', 'ARMATURE')
_m.object = ob_skelett
ob_cube_010.parent = ob_skelett
ob_cube_010.matrix_parent_inverse = Matrix(((1.327, -0.0, 0.0, -0.0), (-0.0, 0.1041, 1.323, -1.207), (-0.0, -1.323, 0.1041, -0.6511), (0.0, 0.0, -0.0, 1.0)))
ob_cube_010.location = (0.305, -2.009, 0.864)
ob_cube_010.rotation_euler = (0.0004522, -0.4778, -1.336)
ob_cube_010.scale = (0.09543, 0.09543, 0.09543)
ob_cube_010.lineart.crease_threshold = 0.0
_vg = ob_cube_010.vertex_groups.new(name='Bone')
_vg.add([0, 1, 2, 3, 4, 5, 6, 7], 1.0, 'REPLACE')
_m = ob_cube_010.modifiers.new('Skelett', 'ARMATURE')
_m = ob_cube_010.modifiers.new('Skelett.001', 'ARMATURE')
_m.object = ob_skelett
ob_cube_011.parent = ob_skelett_005
ob_cube_011.matrix_parent_inverse = Matrix(((2.305, -0.0, 0.0, -0.0), (-0.0, 0.2608, -2.29, 1.922), (0.0, 2.29, 0.2608, -3.087), (-0.0, 0.0, -0.0, 1.0)))
ob_cube_011.location = (0.134, 1.57, 0.9086)
ob_cube_011.rotation_euler = (0.0, -0.0, -1.572)
ob_cube_011.scale = (0.09543, 0.09543, 0.09543)
ob_cube_011.lineart.crease_threshold = 0.0
_vg = ob_cube_011.vertex_groups.new(name='Bone')
_vg.add([0, 1, 2, 3, 4, 5, 6, 7], 1.0, 'REPLACE')
_m = ob_cube_011.modifiers.new('Skelett', 'ARMATURE')
_m.object = ob_skelett_005
ob_cube_012.parent = ob_skelett_005
ob_cube_012.matrix_parent_inverse = Matrix(((2.305, -0.0, 0.0, -0.0), (-0.0, 0.2608, -2.29, 1.922), (0.0, 2.29, 0.2608, -3.087), (-0.0, 0.0, -0.0, 1.0)))
ob_cube_012.location = (-0.343, 1.855, 0.9277)
ob_cube_012.rotation_euler = (0.0003159, -0.3472, -1.572)
ob_cube_012.scale = (0.09543, 0.09543, 0.09543)
ob_cube_012.lineart.crease_threshold = 0.0
_vg = ob_cube_012.vertex_groups.new(name='Bone')
_vg.add([0, 1, 2, 3, 4, 5, 6, 7], 1.0, 'REPLACE')
_m = ob_cube_012.modifiers.new('Skelett', 'ARMATURE')
_m.object = ob_skelett_005
ob_cube_013.parent = ob_skelett_005
ob_cube_013.matrix_parent_inverse = Matrix(((2.305, -0.0, 0.0, -0.0), (-0.0, 0.2608, -2.29, 1.922), (0.0, 2.29, 0.2608, -3.087), (-0.0, 0.0, -0.0, 1.0)))
ob_cube_013.location = (0.2296, 1.855, 0.9278)
ob_cube_013.rotation_euler = (0.0003159, -0.3472, -1.572)
ob_cube_013.scale = (0.09543, 0.09543, 0.09543)
ob_cube_013.lineart.crease_threshold = 0.0
_vg = ob_cube_013.vertex_groups.new(name='Bone')
_vg.add([0, 1, 2, 3, 4, 5, 6, 7], 1.0, 'REPLACE')
_m = ob_cube_013.modifiers.new('Skelett', 'ARMATURE')
_m.object = ob_skelett_005
ob_cube_014.parent = ob_skelett_002
ob_cube_014.matrix_parent_inverse = Matrix(((0.7314, -0.0, 2.342, -2.212), (2.177, 0.9049, -0.6798, -0.7587), (-0.8637, 2.28, 0.2698, -4.981), (-0.0, -0.0, -0.0, 1.0)))
ob_cube_014.location = (-0.4272, 2.423, 1.064)
ob_cube_014.rotation_euler = (-0.1626, 0.2729, -1.165)
ob_cube_014.scale = (0.09543, 0.09543, 0.09543)
ob_cube_014.lineart.crease_threshold = 0.0
_vg = ob_cube_014.vertex_groups.new(name='Bone')
_vg.add([0, 1, 2, 3, 4, 5, 6, 7], 1.0, 'REPLACE')
_m = ob_cube_014.modifiers.new('Skelett', 'ARMATURE')
_m.object = ob_skelett_002
ob_cube_015.parent = ob_skelett_003
ob_cube_015.matrix_parent_inverse = Matrix(((2.453, 0.0, 0.0, 0.421), (0.0, -0.8436, -2.304, 3.516), (0.0, 2.304, -0.8436, -3.657), (-0.0, 0.0, 0.0, 1.0)))
ob_cube_015.location = (-0.2376, 1.996, 0.7574)
ob_cube_015.rotation_euler = (0.0003159, -0.3472, -1.572)
ob_cube_015.scale = (0.09543, 0.09543, 0.09543)
ob_cube_015.lineart.crease_threshold = 0.0
_vg = ob_cube_015.vertex_groups.new(name='Bone')
_vg.add([0, 1, 2, 3, 4, 5, 6, 7], 1.0, 'REPLACE')
_m = ob_cube_015.modifiers.new('Skelett', 'ARMATURE')
_m.object = ob_skelett_003
ob_cube_016.parent = ob_skelett_004
ob_cube_016.matrix_parent_inverse = Matrix(((2.453, -0.0, 0.0, -0.3672), (0.0, -0.8436, -2.304, 3.516), (0.0, 2.304, -0.8436, -3.657), (-0.0, 0.0, 0.0, 1.0)))
ob_cube_016.location = (0.1296, 1.996, 0.7575)
ob_cube_016.rotation_euler = (0.0003159, -0.3472, -1.572)
ob_cube_016.scale = (0.09543, 0.09543, 0.09543)
ob_cube_016.lineart.crease_threshold = 0.0
_vg = ob_cube_016.vertex_groups.new(name='Bone')
_vg.add([0, 1, 2, 3, 4, 5, 6, 7], 1.0, 'REPLACE')
_m = ob_cube_016.modifiers.new('Skelett', 'ARMATURE')
_m.object = ob_skelett_004
ob_cube_017.parent = ob_skelett_001
ob_cube_017.matrix_parent_inverse = Matrix(((-0.06467, -1.719e-09, -2.452, 2.458), (-2.279, 0.9049, 0.06011, -1.53), (0.9045, 2.28, -0.02385, -4.675), (0.0, -0.0, 0.0, 1.0)))
ob_cube_017.location = (0.327, 2.459, 1.051)
ob_cube_017.rotation_euler = (0.1692, 0.2762, -1.997)
ob_cube_017.scale = (0.09543, 0.09543, 0.09543)
ob_cube_017.lineart.crease_threshold = 0.0
_vg = ob_cube_017.vertex_groups.new(name='Bone')
_vg.add([0, 1, 2, 3, 4, 5, 6, 7], 1.0, 'REPLACE')
_m = ob_cube_017.modifiers.new('Skelett', 'ARMATURE')
_m.object = ob_skelett_001
ob_cube_018.parent = ob_skelett_011
ob_cube_018.matrix_parent_inverse = Matrix(((1.784, 1.315, 4.056e-08, -0.5749), (0.6706, -0.91, -1.906, 2.556), (-1.131, 1.535, -1.13, -0.4462), (-0.0, -0.0, 0.0, 1.0)))
ob_cube_018.location = (-0.8987, 1.699, 0.1724)
ob_cube_018.rotation_euler = (0.5158, -0.2664, -2.707)
ob_cube_018.scale = (0.09543, 0.09543, 0.09543)
ob_cube_018.lineart.crease_threshold = 0.0
_vg = ob_cube_018.vertex_groups.new(name='Bone')
_vg.add([0, 1, 2, 3, 4, 5, 6, 7], 1.0, 'REPLACE')
_m = ob_cube_018.modifiers.new('Skelett', 'ARMATURE')
_m.object = ob_skelett_011
ob_cube_019.parent = ob_skelett_010
ob_cube_019.matrix_parent_inverse = Matrix(((2.038, -0.8702, -4.056e-08, 0.199), (-0.4438, -1.04, -1.906, 2.594), (0.7485, 1.753, -1.13, -0.5111), (-0.0, 0.0, 0.0, 1.0)))
ob_cube_019.location = (0.4588, 1.123, 0.5941)
ob_cube_019.rotation_euler = (-0.5484, -0.305, -0.4568)
ob_cube_019.scale = (0.09543, 0.09543, 0.09543)
ob_cube_019.lineart.crease_threshold = 0.0
_vg = ob_cube_019.vertex_groups.new(name='Bone')
_vg.add([0, 1, 2, 3, 4, 5, 6, 7], 1.0, 'REPLACE')
_m = ob_cube_019.modifiers.new('Skelett', 'ARMATURE')
_m.object = ob_skelett_010
ob_cube_020.parent = ob_skelett_009
ob_cube_020.matrix_parent_inverse = Matrix(((0.899, -2.026, -2.028e-08, 0.8891), (-1.804, -0.8006, -1.008, 1.744), (0.9213, 0.4089, -1.974, 1.323), (-0.0, 0.0, 0.0, 1.0)))
ob_cube_020.location = (0.4234, 0.7108, 0.6274)
ob_cube_020.rotation_euler = (-0.5361, 0.1637, -1.303)
ob_cube_020.scale = (0.09543, 0.09543, 0.09543)
ob_cube_020.lineart.crease_threshold = 0.0
_vg = ob_cube_020.vertex_groups.new(name='Bone')
_vg.add([0, 1, 2, 3, 4, 5, 6, 7], 1.0, 'REPLACE')
_m = ob_cube_020.modifiers.new('Skelett', 'ARMATURE')
_m.object = ob_skelett_009
ob_cube_021.parent = ob_skelett_008
ob_cube_021.matrix_parent_inverse = Matrix(((0.6044, 2.132, -0.0, -1.006), (1.899, -0.5383, -1.008, 1.649), (-0.9698, 0.2749, -1.974, 1.371), (-0.0, -0.0, 0.0, 1.0)))
ob_cube_021.location = (-1.117, 0.953, 0.1946)
ob_cube_021.rotation_euler = (0.6029, 0.1687, -1.81)
ob_cube_021.scale = (0.09543, 0.09543, 0.09543)
ob_cube_021.lineart.crease_threshold = 0.0
_vg = ob_cube_021.vertex_groups.new(name='Bone')
_vg.add([0, 1, 2, 3, 4, 5, 6, 7], 1.0, 'REPLACE')
_m = ob_cube_021.modifiers.new('Skelett', 'ARMATURE')
_m.object = ob_skelett_008
ob_cube_022.parent = ob_skelett_007
ob_cube_022.matrix_parent_inverse = Matrix(((1.729, -1.387, -0.0, 0.1058), (-0.4374, -0.5451, 2.103, -1.974), (-1.316, -1.64, -0.6989, -0.1111), (0.0, 0.0, -0.0, 1.0)))
ob_cube_022.location = (-0.8331, -0.9791, 0.4202)
ob_cube_022.rotation_euler = (0.3479, 0.1774, -0.4529)
ob_cube_022.scale = (0.09543, 0.09543, 0.09543)
ob_cube_022.lineart.crease_threshold = 0.0
_vg = ob_cube_022.vertex_groups.new(name='Bone')
_vg.add([0, 1, 2, 3, 4, 5, 6, 7], 1.0, 'REPLACE')
_m = ob_cube_022.modifiers.new('Skelett', 'ARMATURE')
_m.object = ob_skelett_007
ob_cube.parent = ob_skelett_006
ob_cube.matrix_parent_inverse = Matrix(((1.742, 1.37, -2.028e-08, -0.09), (0.4321, -0.5493, 2.103, -1.968), (1.3, -1.653, -0.6989, -0.093), (-0.0, 0.0, -0.0, 1.0)))
ob_cube.location = (1.212, -1.806, 0.1336)
ob_cube.rotation_euler = (-0.3074, 0.1457, -2.713)
ob_cube.scale = (0.09543, 0.09543, 0.09543)
ob_cube.lineart.crease_threshold = 0.0
_vg = ob_cube.vertex_groups.new(name='Bone')
_vg.add([0, 1, 2, 3, 4, 5, 6, 7], 1.0, 'REPLACE')
_m = ob_cube.modifiers.new('Skelett', 'ARMATURE')
_m.object = ob_skelett_006
ob_skelett_001.location = (0.1497, 2.001, 0.9984)
ob_skelett_001.rotation_euler = (-1.193, 1.597, -0.0)
ob_skelett_001.scale = (0.4076, 0.4076, 0.4076)
ob_skelett_001.show_in_front = True
ob_skelett_001.lineart.crease_threshold = 0.0
ob_skelett_002.location = (-0.1716, 2.001, 0.9984)
ob_skelett_002.rotation_euler = (-1.193, -1.268, 0.0)
ob_skelett_002.scale = (0.4076, 0.4076, 0.4076)
ob_skelett_002.show_in_front = True
ob_skelett_002.lineart.crease_threshold = 0.0
ob_skelett_004.location = (0.1497, 1.893, 0.8331)
ob_skelett_004.rotation_euler = (-1.922, -0.0, 0.0)
ob_skelett_004.scale = (0.4076, 0.4076, 0.4076)
ob_skelett_004.show_in_front = True
ob_skelett_004.lineart.crease_threshold = 0.0
ob_skelett_003.location = (-0.1716, 1.893, 0.8331)
ob_skelett_003.rotation_euler = (-1.922, -0.0, 0.0)
ob_skelett_003.scale = (0.4076, 0.4076, 0.4076)
ob_skelett_003.show_in_front = True
ob_skelett_003.lineart.crease_threshold = 0.0
ob_skelett_005.location = (0.0, 1.236, 0.9802)
ob_skelett_005.rotation_euler = (-1.457, -0.0, 0.0)
ob_skelett_005.scale = (0.4339, 0.4339, 0.4339)
ob_skelett_005.show_in_front = True
ob_skelett_005.lineart.crease_threshold = 0.0
ob_skelett_006.location = (0.2297, -0.2263, 0.8296)
ob_skelett_006.rotation_euler = (1.892, -0.0, 0.6666)
ob_skelett_006.scale = (0.4512, 0.4512, 0.4512)
ob_skelett_006.show_in_front = True
ob_skelett_006.lineart.crease_threshold = 0.0
ob_skelett_007.location = (-0.2428, -0.2263, 0.8296)
ob_skelett_007.rotation_euler = (1.892, -0.0, -0.6763)
ob_skelett_007.scale = (0.4512, 0.4512, 0.4512)
ob_skelett_007.show_in_front = True
ob_skelett_007.lineart.crease_threshold = 0.0
ob_skelett_009.location = (0.2297, 0.5408, 0.8893)
ob_skelett_009.rotation_euler = (-2.669, -0.0, -1.153)
ob_skelett_009.scale = (0.4512, 0.4512, 0.4512)
ob_skelett_009.show_in_front = True
ob_skelett_009.lineart.crease_threshold = 0.0
ob_skelett_008.location = (-0.2428, 0.5408, 0.8893)
ob_skelett_008.rotation_euler = (-2.669, -0.0, 1.295)
ob_skelett_008.scale = (0.4512, 0.4512, 0.4512)
ob_skelett_008.show_in_front = True
ob_skelett_008.lineart.crease_threshold = 0.0
ob_skelett_011.location = (-0.2428, 0.7668, 0.8893)
ob_skelett_011.rotation_euler = (-2.106, -0.0, 0.6351)
ob_skelett_011.scale = (0.4512, 0.4512, 0.4512)
ob_skelett_011.show_in_front = True
ob_skelett_011.lineart.crease_threshold = 0.0
ob_skelett_010.location = (0.2297, 0.7668, 0.8893)
ob_skelett_010.rotation_euler = (-2.106, -0.0, -0.4035)
ob_skelett_010.scale = (0.4512, 0.4512, 0.4512)
ob_skelett_010.show_in_front = True
ob_skelett_010.lineart.crease_threshold = 0.0
ob_skelett.location = (0.0, -0.4178, 0.9453)
ob_skelett.rotation_euler = (1.492, -0.0, 0.0)
ob_skelett.scale = (0.7536, 0.7536, 0.7536)
ob_skelett.show_in_front = True
ob_skelett.lineart.crease_threshold = 0.0
ob_light.location = (2.801, 0.869, 4.006)
ob_light.rotation_euler = (0.6503, 0.05522, 1.866)
ob_light.scale = (0.6795, 0.6795, 0.6795)
ob_light.lock_rotations_4d = False
ob_light.empty_display_type = 'ARROWS'
ob_light.color = (0.0, 0.0, 0.0, 0.0)
ob_light.lineart.crease_threshold = 0.0
ob_camera.location = (7.359, -6.926, 4.958)
ob_camera.rotation_euler = (1.109, 0.0, 0.8149)
ob_camera.lock_rotations_4d = False
ob_camera.empty_display_type = 'ARROWS'
ob_camera.color = (0.0, 0.0, 0.0, 0.0)
ob_camera.display_type = 'WIRE'
ob_camera.lineart.crease_threshold = 0.0

# ---- collection membership
scene.collection.objects.link(ob_cube_001)
scene.collection.objects.link(ob_cube_002)
scene.collection.objects.link(ob_cube_003)
scene.collection.objects.link(ob_cube_004)
scene.collection.objects.link(ob_cube_005)
scene.collection.objects.link(ob_cube_006)
scene.collection.objects.link(ob_cube_007)
scene.collection.objects.link(ob_cube_008)
scene.collection.objects.link(ob_cube_009)
scene.collection.objects.link(ob_cube_010)
scene.collection.objects.link(ob_cube_011)
scene.collection.objects.link(ob_cube_012)
scene.collection.objects.link(ob_cube_013)
scene.collection.objects.link(ob_cube_014)
scene.collection.objects.link(ob_cube_015)
scene.collection.objects.link(ob_cube_016)
scene.collection.objects.link(ob_cube_017)
scene.collection.objects.link(ob_cube_018)
scene.collection.objects.link(ob_cube_019)
scene.collection.objects.link(ob_cube_020)
scene.collection.objects.link(ob_cube_021)
scene.collection.objects.link(ob_cube_022)
scene.collection.objects.link(ob_cube)
scene.collection.objects.link(ob_skelett_001)
scene.collection.objects.link(ob_skelett_002)
scene.collection.objects.link(ob_skelett_004)
scene.collection.objects.link(ob_skelett_003)
scene.collection.objects.link(ob_skelett_005)
scene.collection.objects.link(ob_skelett_006)
scene.collection.objects.link(ob_skelett_007)
scene.collection.objects.link(ob_skelett_009)
scene.collection.objects.link(ob_skelett_008)
scene.collection.objects.link(ob_skelett_011)
scene.collection.objects.link(ob_skelett_010)
scene.collection.objects.link(ob_skelett)
col_collection.objects.link(ob_light)
col_collection.objects.link(ob_camera)

# ---- scene / render settings (as saved in the file)
scene.camera = ob_camera
scene.frame_start = 1; scene.frame_end = 300; scene.frame_set(1)
scene.render.engine = 'BLENDER_EEVEE_NEXT'
scene.cycles.use_denoising = False
scene.cycles.samples = 128
scene.cycles.sampling_pattern = 'TABULATED_SOBOL'
scene.cycles.use_adaptive_sampling = False
scene.cycles.use_light_tree = False
scene.view_settings.view_transform = 'Filmic'
bpy.context.view_layer.update()
